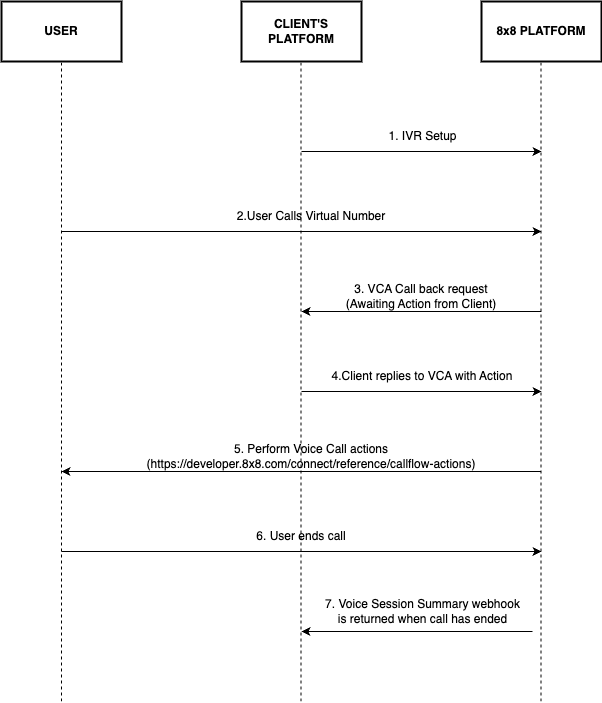

The diagram above was exported from draw.io. Its source (the exported page's mxGraphModel, read from the mxfile embedded in the PNG):
<mxGraphModel dx="788" dy="907" grid="1" gridSize="10" guides="1" tooltips="1" connect="1" arrows="1" fold="1" page="1" pageScale="1" pageWidth="827" pageHeight="1169" math="0" shadow="0">
  <root>
    <mxCell id="0" />
    <mxCell id="1" parent="0" />
    <mxCell id="psnJD2lohjOpoEtHuaOC-3" value="&lt;b&gt;USER&lt;/b&gt;" style="rounded=0;whiteSpace=wrap;html=1;strokeWidth=2;" parent="1" vertex="1">
      <mxGeometry x="40" y="170" width="120" height="60" as="geometry" />
    </mxCell>
    <mxCell id="psnJD2lohjOpoEtHuaOC-4" value="&lt;b&gt;CLIENT'S&lt;br&gt;PLATFORM&lt;/b&gt;" style="rounded=0;whiteSpace=wrap;html=1;strokeWidth=2;" parent="1" vertex="1">
      <mxGeometry x="280" y="170" width="120" height="60" as="geometry" />
    </mxCell>
    <mxCell id="psnJD2lohjOpoEtHuaOC-5" value="&lt;b&gt;8x8 PLATFORM&lt;/b&gt;" style="rounded=0;whiteSpace=wrap;html=1;strokeWidth=2;" parent="1" vertex="1">
      <mxGeometry x="520" y="170" width="120" height="60" as="geometry" />
    </mxCell>
    <mxCell id="psnJD2lohjOpoEtHuaOC-6" value="" style="endArrow=none;dashed=1;html=1;rounded=0;entryX=0.5;entryY=1;entryDx=0;entryDy=0;" parent="1" target="psnJD2lohjOpoEtHuaOC-3" edge="1">
      <mxGeometry width="50" height="50" relative="1" as="geometry">
        <mxPoint x="100" y="870" as="sourcePoint" />
        <mxPoint x="440" y="440" as="targetPoint" />
      </mxGeometry>
    </mxCell>
    <mxCell id="psnJD2lohjOpoEtHuaOC-7" value="" style="endArrow=none;dashed=1;html=1;rounded=0;entryX=0.5;entryY=1;entryDx=0;entryDy=0;" parent="1" edge="1">
      <mxGeometry width="50" height="50" relative="1" as="geometry">
        <mxPoint x="339.5" y="870" as="sourcePoint" />
        <mxPoint x="339.5" y="230" as="targetPoint" />
      </mxGeometry>
    </mxCell>
    <mxCell id="psnJD2lohjOpoEtHuaOC-8" value="" style="endArrow=none;dashed=1;html=1;rounded=0;entryX=0.5;entryY=1;entryDx=0;entryDy=0;" parent="1" edge="1">
      <mxGeometry width="50" height="50" relative="1" as="geometry">
        <mxPoint x="579.5" y="870" as="sourcePoint" />
        <mxPoint x="579.5" y="230" as="targetPoint" />
      </mxGeometry>
    </mxCell>
    <mxCell id="psnJD2lohjOpoEtHuaOC-11" value="" style="endArrow=classic;html=1;rounded=0;" parent="1" edge="1">
      <mxGeometry width="50" height="50" relative="1" as="geometry">
        <mxPoint x="100" y="400" as="sourcePoint" />
        <mxPoint x="580" y="400" as="targetPoint" />
      </mxGeometry>
    </mxCell>
    <mxCell id="psnJD2lohjOpoEtHuaOC-12" value="2.User Calls Virtual Number" style="text;html=1;align=center;verticalAlign=middle;whiteSpace=wrap;rounded=0;" parent="1" vertex="1">
      <mxGeometry x="230" y="370" width="240" height="30" as="geometry" />
    </mxCell>
    <mxCell id="psnJD2lohjOpoEtHuaOC-13" value="" style="endArrow=classic;html=1;rounded=0;" parent="1" edge="1">
      <mxGeometry width="50" height="50" relative="1" as="geometry">
        <mxPoint x="580" y="480" as="sourcePoint" />
        <mxPoint x="340" y="480" as="targetPoint" />
      </mxGeometry>
    </mxCell>
    <mxCell id="psnJD2lohjOpoEtHuaOC-14" value="3. VCA Call back request &lt;br&gt;(Awaiting Action from Client)" style="text;html=1;align=center;verticalAlign=middle;whiteSpace=wrap;rounded=0;" parent="1" vertex="1">
      <mxGeometry x="350" y="450" width="220" height="30" as="geometry" />
    </mxCell>
    <mxCell id="psnJD2lohjOpoEtHuaOC-15" value="" style="endArrow=classic;html=1;rounded=0;" parent="1" edge="1">
      <mxGeometry width="50" height="50" relative="1" as="geometry">
        <mxPoint x="340" y="560" as="sourcePoint" />
        <mxPoint x="580" y="560" as="targetPoint" />
      </mxGeometry>
    </mxCell>
    <mxCell id="psnJD2lohjOpoEtHuaOC-16" value="4.Client replies to VCA with Action" style="text;html=1;align=center;verticalAlign=middle;whiteSpace=wrap;rounded=0;" parent="1" vertex="1">
      <mxGeometry x="351" y="530" width="220" height="30" as="geometry" />
    </mxCell>
    <mxCell id="psnJD2lohjOpoEtHuaOC-17" value="" style="endArrow=classic;html=1;rounded=0;" parent="1" edge="1">
      <mxGeometry width="50" height="50" relative="1" as="geometry">
        <mxPoint x="580" y="640" as="sourcePoint" />
        <mxPoint x="100" y="640" as="targetPoint" />
      </mxGeometry>
    </mxCell>
    <mxCell id="psnJD2lohjOpoEtHuaOC-18" value="5. Perform Voice Call actions&lt;br&gt;(https://developer.8x8.com/connect/reference/callflow-actions)" style="text;html=1;align=center;verticalAlign=middle;whiteSpace=wrap;rounded=0;" parent="1" vertex="1">
      <mxGeometry x="180" y="610" width="340" height="30" as="geometry" />
    </mxCell>
    <mxCell id="psnJD2lohjOpoEtHuaOC-19" value="" style="endArrow=classic;html=1;rounded=0;" parent="1" edge="1">
      <mxGeometry width="50" height="50" relative="1" as="geometry">
        <mxPoint x="571" y="800" as="sourcePoint" />
        <mxPoint x="340" y="800" as="targetPoint" />
      </mxGeometry>
    </mxCell>
    <mxCell id="psnJD2lohjOpoEtHuaOC-20" value="7. Voice Session Summary webhook &lt;br&gt;is returned when call has ended" style="text;html=1;align=center;verticalAlign=middle;resizable=0;points=[];autosize=1;strokeColor=none;fillColor=none;" parent="1" vertex="1">
      <mxGeometry x="351" y="760" width="220" height="40" as="geometry" />
    </mxCell>
    <mxCell id="m-hQygthAM9WTfq0DWfg-1" value="" style="endArrow=classic;html=1;rounded=0;" edge="1" parent="1">
      <mxGeometry width="50" height="50" relative="1" as="geometry">
        <mxPoint x="100" y="720" as="sourcePoint" />
        <mxPoint x="580" y="720" as="targetPoint" />
      </mxGeometry>
    </mxCell>
    <mxCell id="m-hQygthAM9WTfq0DWfg-3" value="6. User ends call" style="text;html=1;align=center;verticalAlign=middle;whiteSpace=wrap;rounded=0;" vertex="1" parent="1">
      <mxGeometry x="265" y="690" width="150" height="30" as="geometry" />
    </mxCell>
    <mxCell id="m-hQygthAM9WTfq0DWfg-4" value="" style="endArrow=classic;html=1;rounded=0;" edge="1" parent="1">
      <mxGeometry width="50" height="50" relative="1" as="geometry">
        <mxPoint x="340" y="320" as="sourcePoint" />
        <mxPoint x="580" y="320" as="targetPoint" />
      </mxGeometry>
    </mxCell>
    <mxCell id="m-hQygthAM9WTfq0DWfg-5" value="1. IVR Setup" style="text;html=1;align=center;verticalAlign=middle;whiteSpace=wrap;rounded=0;" vertex="1" parent="1">
      <mxGeometry x="401.5" y="290" width="119" height="30" as="geometry" />
    </mxCell>
  </root>
</mxGraphModel>